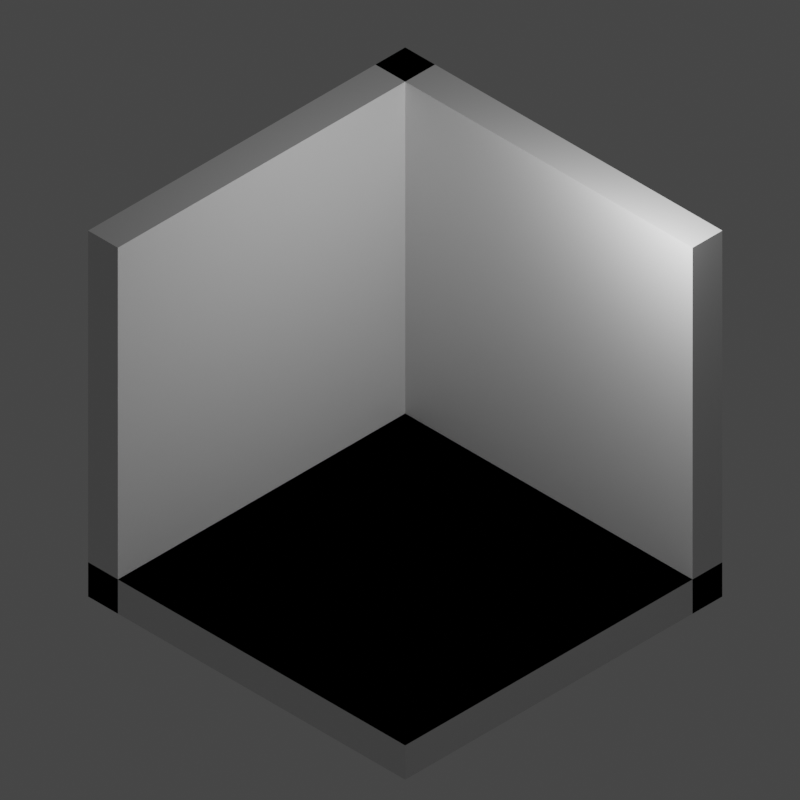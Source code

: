 # Source: untitled.blend  (saved by Blender 3.4.6; exported with 4.5.12 LTS)
import bpy
from mathutils import Matrix  # noqa: F401  (used for matrix-valued properties, if any)

bpy.ops.wm.read_factory_settings(use_empty=True)
scene = bpy.context.scene
scene.name = 'Scene'

# ---- collections
col_collection = bpy.data.collections.new('Collection'); scene.collection.children.link(col_collection)

# ---- materials (node trees are filled in below, after node groups)
mat_material = bpy.data.materials.new('Material')
mat_material.alpha_threshold = 0.0
mat_material.use_transparent_shadow = False
mat_material.roughness = 0.5
mat_material.line_color = (0.0, 0.0, 0.0, 1.0)

# ---- material node trees
mat_material.use_nodes = True; mat_material.node_tree.nodes.clear()
_N = mat_material.node_tree.nodes; _L = mat_material.node_tree.links
n0 = _N.new('ShaderNodeOutputMaterial'); n0.name = 'Material Output'; n0.location = (300, 300)
n1 = _N.new('ShaderNodeBsdfPrincipled'); n1.name = 'Principled BSDF'; n1.location = (10, 300)
n1.distribution = 'GGX'
n1.subsurface_method = 'RANDOM_WALK_SKIN'
n1.inputs[3].default_value = 1.45
n1.inputs[27].default_value = (0.0, 0.0, 0.0, 1.0)
n1.inputs[28].default_value = 1.0
_L.new(n1.outputs[0], n0.inputs[0])
n0.is_active_output = True

# ---- world
world_world = bpy.data.worlds.new('World'); scene.world = world_world
world_world.use_nodes = True; world_world.node_tree.nodes.clear()
_N = world_world.node_tree.nodes; _L = world_world.node_tree.links
n0 = _N.new('ShaderNodeOutputWorld'); n0.name = 'World Output'; n0.location = (300, 300)
n1 = _N.new('ShaderNodeBackground'); n1.name = 'Background'; n1.location = (10, 300)
n1.inputs[0].default_value = (0.05088, 0.05088, 0.05088, 1.0)
_L.new(n1.outputs[0], n0.inputs[0])
n0.is_active_output = True
world_world.color = (0.05088, 0.05088, 0.05088)
world_world.use_sun_shadow = False
world_world.sun_shadow_jitter_overblur = 0.0

# ---- cameras
cam_camera = bpy.data.cameras.new('Camera')
cam_camera.type = 'ORTHO'
cam_camera.clip_end = 100.0
cam_camera.ortho_scale = 14.12

# ---- lights
light_light = bpy.data.lights.new('Light', 'POINT')
light_light.transmission_factor = 0.0
light_light.energy = 1000.0
light_light.shadow_soft_size = 0.1
light_light.shadow_maximum_resolution = 0.006
light_light.use_absolute_resolution = True

# ---- meshes
me_cube = bpy.data.meshes.new('Cube')
me_cube.from_pydata([(1.0, 1.0, 1.0), (1.0, 1.0, -1.0), (1.0, -1.0, -1.0), (-1.0, 1.0, 1.0), (-1.0, 1.0, -1.0), (-1.0, -1.0, 1.0), (-1.0, -1.0, -1.0), (-0.8125, -1.0, -1.0), (-0.8125, -1.0, 1.0), (-0.8125, 1.0, 1.0), (-0.8125, 1.0, -1.0), (-1.0, 1.0, -0.8125), (1.0, 1.0, -0.8125), (1.0, -1.0, -0.8125), (-1.0, -1.0, -0.8125), (-1.0, 0.8125, -1.0), (-1.0, 0.8125, 1.0), (1.0, 0.8125, 1.0), (1.0, 0.8125, -1.0), (-1.0, 1.0, -0.8125), (1.0, 1.0, -0.8125), (1.0, -1.0, -0.8125), (-1.0, -1.0, -0.8125)], [], [(7, 8, 9, 10), (5, 8, 7, 6), (3, 9, 8, 5), (4, 10, 9, 3), (6, 7, 10, 4), (11, 12, 13, 14), (1, 12, 11, 4), (2, 13, 12, 1), (6, 14, 13, 2), (4, 11, 14, 6), (15, 16, 17, 18), (3, 16, 15, 4), (0, 17, 16, 3), (1, 18, 17, 0), (4, 15, 18, 1), (19, 20, 21, 22)])
_uv = me_cube.uv_layers.new(name='UVMap')
_uv.uv.foreach_set('vector', [0.375, 0.0, 0.625, 0.0, 0.625, 0.25, 0.375, 0.25, 0.625, 0.0, 0.625, 0.0, 0.375, 0.0, 0.375, 0.0, 0.625, 0.25, 0.625, 0.25, 0.625, 0.0, 0.625, 0.0, 0.375, 0.25, 0.375, 0.25, 0.625, 0.25, 0.625, 0.25, 0.375, 0.0, 0.375, 0.0, 0.375, 0.25, 0.375, 0.25, 0.125, 0.5, 0.375, 0.5, 0.375, 0.75, 0.125, 0.75, 0.375, 0.5, 0.375, 0.5, 0.125, 0.5, 0.125, 0.5, 0.375, 0.75, 0.375, 0.75, 0.375, 0.5, 0.375, 0.5, 0.125, 0.75, 0.125, 0.75, 0.375, 0.75, 0.375, 0.75, 0.125, 0.5, 0.125, 0.5, 0.125, 0.75, 0.125, 0.75, 0.375, 0.25, 0.625, 0.25, 0.625, 0.5, 0.375, 0.5, 0.625, 0.25, 0.625, 0.25, 0.375, 0.25, 0.375, 0.25, 0.625, 0.5, 0.625, 0.5, 0.625, 0.25, 0.625, 0.25, 0.375, 0.5, 0.375, 0.5, 0.625, 0.5, 0.625, 0.5, 0.375, 0.25, 0.375, 0.25, 0.375, 0.5, 0.375, 0.5, 0.125, 0.5, 0.375, 0.5, 0.375, 0.75, 0.125, 0.75])
me_cube.materials.append(mat_material)
me_cube.use_mirror_vertex_groups = False
me_cube.update()

# ---- objects
ob_cube = bpy.data.objects.new('Cube', me_cube)
ob_light = bpy.data.objects.new('Light', light_light)
ob_camera = bpy.data.objects.new('Camera', cam_camera)

# ---- transforms, parenting, visibility, modifiers, constraints
ob_cube.location = (0.0, 0.0, 0.0)
ob_cube.scale = (3.957, 3.957, 3.957)
ob_cube.lock_rotations_4d = False
ob_cube.empty_display_type = 'ARROWS'
ob_cube.lineart.crease_threshold = 0.0
ob_light.location = (4.076, 1.005, 5.904)
ob_light.rotation_euler = (0.6503, 0.05522, 1.866)
ob_light.lock_rotations_4d = False
ob_light.empty_display_type = 'ARROWS'
ob_light.color = (0.0, 0.0, 0.0, 0.0)
ob_light.lineart.crease_threshold = 0.0
ob_camera.location = (31.77, -31.9, 32.17)
ob_camera.rotation_euler = (0.9547, -6.021e-08, 0.7854)
ob_camera.lock_rotations_4d = False
ob_camera.empty_display_type = 'ARROWS'
ob_camera.color = (0.0, 0.0, 0.0, 0.0)
ob_camera.display_type = 'WIRE'
ob_camera.lineart.crease_threshold = 0.0

# ---- collection membership
col_collection.objects.link(ob_cube)
col_collection.objects.link(ob_light)
col_collection.objects.link(ob_camera)

# ---- scene / render settings (as saved in the file)
scene.camera = ob_camera
scene.frame_start = 1; scene.frame_end = 250; scene.frame_set(0)
scene.render.engine = 'BLENDER_EEVEE_NEXT'
scene.render.resolution_x = 720
scene.render.resolution_y = 720
scene.cycles.sampling_pattern = 'TABULATED_SOBOL'
scene.cycles.use_light_tree = False
scene.view_settings.view_transform = 'Filmic'
bpy.context.view_layer.update()
